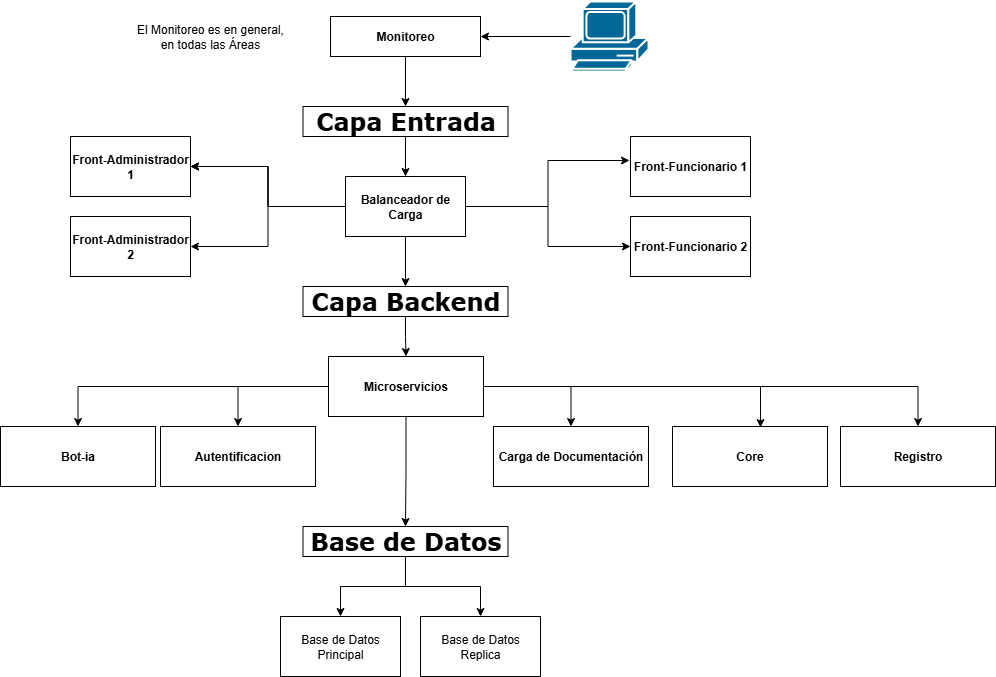

The diagram above was exported from draw.io. Its source (the exported page's mxGraphModel, read from the mxfile embedded in the PNG):
<mxGraphModel dx="1425" dy="757" grid="1" gridSize="10" guides="1" tooltips="1" connect="1" arrows="1" fold="1" page="1" pageScale="1" pageWidth="827" pageHeight="1169" math="0" shadow="0">
  <root>
    <mxCell id="0" />
    <mxCell id="1" parent="0" />
    <mxCell id="m70PH13O8JDR5Kew8FpG-11" style="edgeStyle=orthogonalEdgeStyle;rounded=0;orthogonalLoop=1;jettySize=auto;html=1;" edge="1" parent="1" source="m70PH13O8JDR5Kew8FpG-7" target="m70PH13O8JDR5Kew8FpG-10">
      <mxGeometry relative="1" as="geometry" />
    </mxCell>
    <mxCell id="m70PH13O8JDR5Kew8FpG-7" value="&lt;div&gt;&lt;b&gt;Monitoreo&lt;/b&gt;&lt;/div&gt;" style="rounded=0;whiteSpace=wrap;html=1;" vertex="1" parent="1">
      <mxGeometry x="330" y="40" width="150" height="40" as="geometry" />
    </mxCell>
    <mxCell id="m70PH13O8JDR5Kew8FpG-9" style="edgeStyle=orthogonalEdgeStyle;rounded=0;orthogonalLoop=1;jettySize=auto;html=1;" edge="1" parent="1" source="m70PH13O8JDR5Kew8FpG-8" target="m70PH13O8JDR5Kew8FpG-7">
      <mxGeometry relative="1" as="geometry" />
    </mxCell>
    <mxCell id="m70PH13O8JDR5Kew8FpG-8" value="" style="shape=mxgraph.cisco.computers_and_peripherals.pc;html=1;pointerEvents=1;dashed=0;fillColor=#036897;strokeColor=#ffffff;strokeWidth=2;verticalLabelPosition=bottom;verticalAlign=top;align=center;outlineConnect=0;" vertex="1" parent="1">
      <mxGeometry x="570" y="25" width="78" height="70" as="geometry" />
    </mxCell>
    <mxCell id="m70PH13O8JDR5Kew8FpG-13" style="edgeStyle=orthogonalEdgeStyle;rounded=0;orthogonalLoop=1;jettySize=auto;html=1;" edge="1" parent="1" source="m70PH13O8JDR5Kew8FpG-10" target="m70PH13O8JDR5Kew8FpG-12">
      <mxGeometry relative="1" as="geometry" />
    </mxCell>
    <mxCell id="m70PH13O8JDR5Kew8FpG-10" value="&lt;h1&gt;&lt;font face=&quot;Verdana&quot;&gt;Capa Entrada&lt;/font&gt;&lt;/h1&gt;" style="rounded=0;whiteSpace=wrap;html=1;" vertex="1" parent="1">
      <mxGeometry x="302.5" y="130" width="205" height="30" as="geometry" />
    </mxCell>
    <mxCell id="m70PH13O8JDR5Kew8FpG-15" value="" style="edgeStyle=orthogonalEdgeStyle;rounded=0;orthogonalLoop=1;jettySize=auto;html=1;" edge="1" parent="1" source="m70PH13O8JDR5Kew8FpG-12" target="m70PH13O8JDR5Kew8FpG-14">
      <mxGeometry relative="1" as="geometry" />
    </mxCell>
    <mxCell id="m70PH13O8JDR5Kew8FpG-16" value="" style="edgeStyle=orthogonalEdgeStyle;rounded=0;orthogonalLoop=1;jettySize=auto;html=1;" edge="1" parent="1" source="m70PH13O8JDR5Kew8FpG-12" target="m70PH13O8JDR5Kew8FpG-14">
      <mxGeometry relative="1" as="geometry" />
    </mxCell>
    <mxCell id="m70PH13O8JDR5Kew8FpG-17" value="" style="edgeStyle=orthogonalEdgeStyle;rounded=0;orthogonalLoop=1;jettySize=auto;html=1;" edge="1" parent="1" source="m70PH13O8JDR5Kew8FpG-12" target="m70PH13O8JDR5Kew8FpG-14">
      <mxGeometry relative="1" as="geometry" />
    </mxCell>
    <mxCell id="m70PH13O8JDR5Kew8FpG-20" style="edgeStyle=orthogonalEdgeStyle;rounded=0;orthogonalLoop=1;jettySize=auto;html=1;" edge="1" parent="1" source="m70PH13O8JDR5Kew8FpG-12" target="m70PH13O8JDR5Kew8FpG-18">
      <mxGeometry relative="1" as="geometry" />
    </mxCell>
    <mxCell id="m70PH13O8JDR5Kew8FpG-25" style="edgeStyle=orthogonalEdgeStyle;rounded=0;orthogonalLoop=1;jettySize=auto;html=1;" edge="1" parent="1" source="m70PH13O8JDR5Kew8FpG-12" target="m70PH13O8JDR5Kew8FpG-23">
      <mxGeometry relative="1" as="geometry" />
    </mxCell>
    <mxCell id="m70PH13O8JDR5Kew8FpG-53" style="edgeStyle=orthogonalEdgeStyle;rounded=0;orthogonalLoop=1;jettySize=auto;html=1;" edge="1" parent="1" source="m70PH13O8JDR5Kew8FpG-12" target="m70PH13O8JDR5Kew8FpG-52">
      <mxGeometry relative="1" as="geometry" />
    </mxCell>
    <mxCell id="m70PH13O8JDR5Kew8FpG-12" value="&lt;b&gt;Balanceador de Carga&lt;/b&gt;" style="rounded=0;whiteSpace=wrap;html=1;" vertex="1" parent="1">
      <mxGeometry x="345" y="200" width="120" height="60" as="geometry" />
    </mxCell>
    <mxCell id="m70PH13O8JDR5Kew8FpG-14" value="Front-Administrador 1" style="whiteSpace=wrap;html=1;rounded=0;fontStyle=1" vertex="1" parent="1">
      <mxGeometry x="70" y="160" width="120" height="60" as="geometry" />
    </mxCell>
    <mxCell id="m70PH13O8JDR5Kew8FpG-18" value="&lt;b&gt;Front-Administrador 2&lt;/b&gt;" style="whiteSpace=wrap;html=1;rounded=0;" vertex="1" parent="1">
      <mxGeometry x="70" y="240" width="120" height="60" as="geometry" />
    </mxCell>
    <mxCell id="m70PH13O8JDR5Kew8FpG-23" value="&lt;b&gt;Front-Funcionario 2&lt;/b&gt;" style="whiteSpace=wrap;html=1;rounded=0;" vertex="1" parent="1">
      <mxGeometry x="630" y="240" width="120" height="60" as="geometry" />
    </mxCell>
    <mxCell id="m70PH13O8JDR5Kew8FpG-24" value="&lt;b&gt;Front-Funcionario 1&lt;/b&gt;" style="whiteSpace=wrap;html=1;rounded=0;" vertex="1" parent="1">
      <mxGeometry x="630" y="160" width="120" height="60" as="geometry" />
    </mxCell>
    <mxCell id="m70PH13O8JDR5Kew8FpG-26" style="edgeStyle=orthogonalEdgeStyle;rounded=0;orthogonalLoop=1;jettySize=auto;html=1;entryX=-0.008;entryY=0.4;entryDx=0;entryDy=0;entryPerimeter=0;" edge="1" parent="1" source="m70PH13O8JDR5Kew8FpG-12" target="m70PH13O8JDR5Kew8FpG-24">
      <mxGeometry relative="1" as="geometry" />
    </mxCell>
    <mxCell id="m70PH13O8JDR5Kew8FpG-34" style="edgeStyle=orthogonalEdgeStyle;rounded=0;orthogonalLoop=1;jettySize=auto;html=1;" edge="1" parent="1" source="m70PH13O8JDR5Kew8FpG-27" target="m70PH13O8JDR5Kew8FpG-30">
      <mxGeometry relative="1" as="geometry" />
    </mxCell>
    <mxCell id="m70PH13O8JDR5Kew8FpG-38" style="edgeStyle=orthogonalEdgeStyle;rounded=0;orthogonalLoop=1;jettySize=auto;html=1;" edge="1" parent="1" source="m70PH13O8JDR5Kew8FpG-27" target="m70PH13O8JDR5Kew8FpG-36">
      <mxGeometry relative="1" as="geometry" />
    </mxCell>
    <mxCell id="m70PH13O8JDR5Kew8FpG-56" style="edgeStyle=orthogonalEdgeStyle;rounded=0;orthogonalLoop=1;jettySize=auto;html=1;" edge="1" parent="1" source="m70PH13O8JDR5Kew8FpG-27" target="m70PH13O8JDR5Kew8FpG-31">
      <mxGeometry relative="1" as="geometry" />
    </mxCell>
    <mxCell id="m70PH13O8JDR5Kew8FpG-57" style="edgeStyle=orthogonalEdgeStyle;rounded=0;orthogonalLoop=1;jettySize=auto;html=1;entryX=0.5;entryY=0;entryDx=0;entryDy=0;" edge="1" parent="1" source="m70PH13O8JDR5Kew8FpG-27" target="m70PH13O8JDR5Kew8FpG-39">
      <mxGeometry relative="1" as="geometry" />
    </mxCell>
    <mxCell id="m70PH13O8JDR5Kew8FpG-63" style="edgeStyle=orthogonalEdgeStyle;rounded=0;orthogonalLoop=1;jettySize=auto;html=1;" edge="1" parent="1" source="m70PH13O8JDR5Kew8FpG-27" target="m70PH13O8JDR5Kew8FpG-59">
      <mxGeometry relative="1" as="geometry" />
    </mxCell>
    <mxCell id="m70PH13O8JDR5Kew8FpG-27" value="&lt;b&gt;Microservicios&lt;/b&gt;" style="rounded=0;whiteSpace=wrap;html=1;" vertex="1" parent="1">
      <mxGeometry x="328" y="380" width="155" height="60" as="geometry" />
    </mxCell>
    <mxCell id="m70PH13O8JDR5Kew8FpG-30" value="&lt;b&gt;Autentificacion&lt;/b&gt;" style="rounded=0;whiteSpace=wrap;html=1;" vertex="1" parent="1">
      <mxGeometry x="160" y="450" width="155" height="60" as="geometry" />
    </mxCell>
    <mxCell id="m70PH13O8JDR5Kew8FpG-31" value="&lt;b&gt;Carga de Documentación&lt;/b&gt;" style="rounded=0;whiteSpace=wrap;html=1;" vertex="1" parent="1">
      <mxGeometry x="493" y="450" width="155" height="60" as="geometry" />
    </mxCell>
    <mxCell id="m70PH13O8JDR5Kew8FpG-32" value="&lt;b&gt;Core&lt;/b&gt;" style="rounded=0;whiteSpace=wrap;html=1;" vertex="1" parent="1">
      <mxGeometry x="672" y="450" width="155" height="60" as="geometry" />
    </mxCell>
    <mxCell id="m70PH13O8JDR5Kew8FpG-35" style="edgeStyle=orthogonalEdgeStyle;rounded=0;orthogonalLoop=1;jettySize=auto;html=1;entryX=0.568;entryY=0.017;entryDx=0;entryDy=0;entryPerimeter=0;" edge="1" parent="1" source="m70PH13O8JDR5Kew8FpG-27" target="m70PH13O8JDR5Kew8FpG-32">
      <mxGeometry relative="1" as="geometry" />
    </mxCell>
    <mxCell id="m70PH13O8JDR5Kew8FpG-36" value="&lt;b&gt;Registro&lt;/b&gt;" style="rounded=0;whiteSpace=wrap;html=1;" vertex="1" parent="1">
      <mxGeometry x="840" y="450" width="155" height="60" as="geometry" />
    </mxCell>
    <mxCell id="m70PH13O8JDR5Kew8FpG-39" value="&lt;b&gt;Bot-ia&lt;/b&gt;" style="rounded=0;whiteSpace=wrap;html=1;" vertex="1" parent="1">
      <mxGeometry y="450" width="155" height="60" as="geometry" />
    </mxCell>
    <mxCell id="m70PH13O8JDR5Kew8FpG-54" style="edgeStyle=orthogonalEdgeStyle;rounded=0;orthogonalLoop=1;jettySize=auto;html=1;" edge="1" parent="1" source="m70PH13O8JDR5Kew8FpG-52" target="m70PH13O8JDR5Kew8FpG-27">
      <mxGeometry relative="1" as="geometry" />
    </mxCell>
    <mxCell id="m70PH13O8JDR5Kew8FpG-52" value="&lt;h1&gt;&lt;font face=&quot;Verdana&quot;&gt;Capa Backend&lt;/font&gt;&lt;/h1&gt;" style="rounded=0;whiteSpace=wrap;html=1;" vertex="1" parent="1">
      <mxGeometry x="302.5" y="310" width="205" height="30" as="geometry" />
    </mxCell>
    <mxCell id="m70PH13O8JDR5Kew8FpG-65" value="" style="edgeStyle=orthogonalEdgeStyle;rounded=0;orthogonalLoop=1;jettySize=auto;html=1;" edge="1" parent="1" source="m70PH13O8JDR5Kew8FpG-59" target="m70PH13O8JDR5Kew8FpG-64">
      <mxGeometry relative="1" as="geometry" />
    </mxCell>
    <mxCell id="m70PH13O8JDR5Kew8FpG-68" style="edgeStyle=orthogonalEdgeStyle;rounded=0;orthogonalLoop=1;jettySize=auto;html=1;" edge="1" parent="1" source="m70PH13O8JDR5Kew8FpG-59" target="m70PH13O8JDR5Kew8FpG-67">
      <mxGeometry relative="1" as="geometry" />
    </mxCell>
    <mxCell id="m70PH13O8JDR5Kew8FpG-59" value="&lt;h1&gt;&lt;font face=&quot;Verdana&quot;&gt;Base de Datos&lt;/font&gt;&lt;/h1&gt;" style="rounded=0;whiteSpace=wrap;html=1;" vertex="1" parent="1">
      <mxGeometry x="302.5" y="550" width="205" height="30" as="geometry" />
    </mxCell>
    <mxCell id="m70PH13O8JDR5Kew8FpG-64" value="Base de Datos Principal" style="whiteSpace=wrap;html=1;rounded=0;" vertex="1" parent="1">
      <mxGeometry x="280" y="640" width="120" height="60" as="geometry" />
    </mxCell>
    <mxCell id="m70PH13O8JDR5Kew8FpG-67" value="Base de Datos Replica" style="whiteSpace=wrap;html=1;rounded=0;" vertex="1" parent="1">
      <mxGeometry x="420" y="640" width="120" height="60" as="geometry" />
    </mxCell>
    <mxCell id="m70PH13O8JDR5Kew8FpG-70" value="El Monitoreo es en general, en todas las Áreas" style="text;html=1;align=center;verticalAlign=middle;whiteSpace=wrap;rounded=0;" vertex="1" parent="1">
      <mxGeometry x="130" y="25" width="160" height="70" as="geometry" />
    </mxCell>
  </root>
</mxGraphModel>